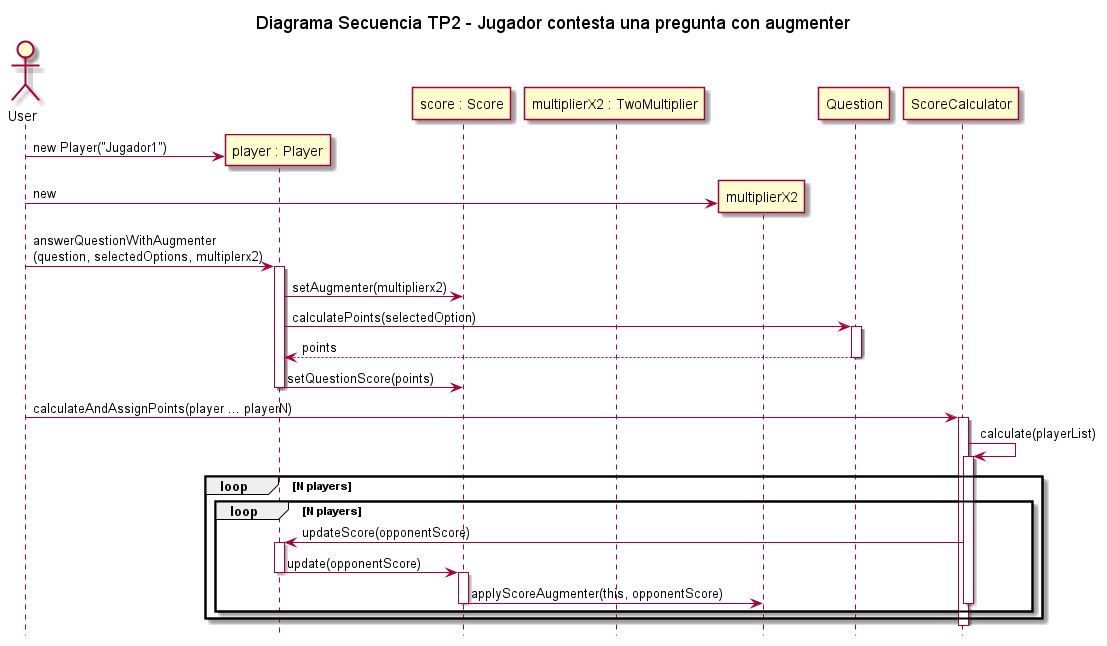

The diagram above was rendered by PlantUML. Its source (embedded in the PNG):
@startuml

actor User
title Diagrama Secuencia TP2 - Jugador contesta una pregunta con augmenter
hide footbox

participant "player : Player" as player
participant "score : Score" as score
participant "multiplierX2 : TwoMultiplier" as multiplierx2

User -> player ** : new Player("Jugador1")
User -> multiplierX2** : new 
User -> player : answerQuestionWithAugmenter\n(question, selectedOptions, multiplerx2)
activate player

player -> score : setAugmenter(multiplierx2) 

player -> Question : calculatePoints(selectedOption)

activate Question
Question --> player : points
deactivate Question

player -> score : setQuestionScore(points)
deactivate player

User -> ScoreCalculator : calculateAndAssignPoints(player ... playerN)
activate ScoreCalculator

ScoreCalculator -> ScoreCalculator : calculate(playerList)
activate ScoreCalculator
loop N players
loop N players
ScoreCalculator -> player : updateScore(opponentScore)
activate player
player -> score : update(opponentScore)
deactivate player
activate score
score -> multiplierX2 : applyScoreAugmenter(this, opponentScore)
deactivate score

deactivate ScoreCalculator
end loop
end loop
deactivate ScoreCalculator

@enduml